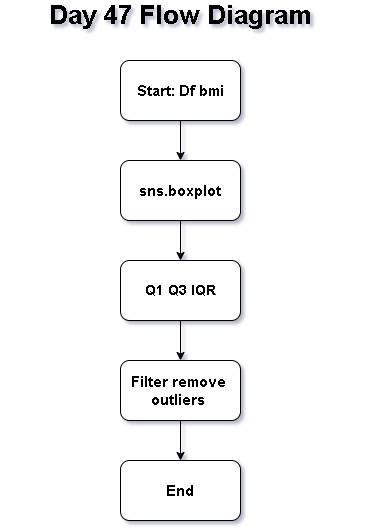

The diagram above was exported from draw.io. Its source (the exported page's mxGraphModel, read from the mxfile embedded in the PNG):
<mxGraphModel dx="860" dy="1565" grid="1" gridSize="10" guides="1" tooltips="1" connect="1" arrows="1" fold="1" page="1" pageScale="1" pageWidth="850" pageHeight="1100" math="0" shadow="0">
  <root>
    <mxCell id="0" />
    <mxCell id="1" parent="0" />
    <mxCell id="_UmWlCzFzpc6B90k7-DW-8" edge="1" parent="1" source="_UmWlCzFzpc6B90k7-DW-1" style="edgeStyle=orthogonalEdgeStyle;rounded=0;orthogonalLoop=1;jettySize=auto;html=1;" target="_UmWlCzFzpc6B90k7-DW-3" value="">
      <mxGeometry relative="1" as="geometry" />
    </mxCell>
    <mxCell id="_UmWlCzFzpc6B90k7-DW-1" parent="1" style="rounded=1;whiteSpace=wrap;html=1;" value="&lt;b&gt;&lt;font style=&quot;font-size: 14px;&quot;&gt;Q1 Q3 IQR&lt;br&gt;&lt;/font&gt;&lt;/b&gt;" vertex="1">
      <mxGeometry height="60" width="120" x="370" y="220" as="geometry" />
    </mxCell>
    <mxCell id="_UmWlCzFzpc6B90k7-DW-2" parent="1" style="rounded=1;whiteSpace=wrap;html=1;" value="&lt;b&gt;&lt;font style=&quot;font-size: 15px;&quot;&gt;End&lt;/font&gt;&lt;/b&gt;" vertex="1">
      <mxGeometry height="60" width="120" x="370" y="420" as="geometry" />
    </mxCell>
    <mxCell id="_UmWlCzFzpc6B90k7-DW-9" edge="1" parent="1" source="_UmWlCzFzpc6B90k7-DW-3" style="edgeStyle=orthogonalEdgeStyle;rounded=0;orthogonalLoop=1;jettySize=auto;html=1;" target="_UmWlCzFzpc6B90k7-DW-2" value="">
      <mxGeometry relative="1" as="geometry" />
    </mxCell>
    <mxCell id="_UmWlCzFzpc6B90k7-DW-3" parent="1" style="rounded=1;whiteSpace=wrap;html=1;" value="&lt;b&gt;&lt;font style=&quot;font-size: 15px;&quot;&gt;Filter remove&amp;nbsp;&lt;/font&gt;&lt;/b&gt;&lt;div&gt;&lt;b&gt;&lt;font style=&quot;font-size: 15px;&quot;&gt;outliers&amp;nbsp;&lt;/font&gt;&lt;/b&gt;&lt;/div&gt;" vertex="1">
      <mxGeometry height="60" width="120" x="370" y="320" as="geometry" />
    </mxCell>
    <mxCell id="_UmWlCzFzpc6B90k7-DW-7" edge="1" parent="1" source="_UmWlCzFzpc6B90k7-DW-4" style="edgeStyle=orthogonalEdgeStyle;rounded=0;orthogonalLoop=1;jettySize=auto;html=1;" target="_UmWlCzFzpc6B90k7-DW-1" value="">
      <mxGeometry relative="1" as="geometry" />
    </mxCell>
    <mxCell id="_UmWlCzFzpc6B90k7-DW-4" parent="1" style="rounded=1;whiteSpace=wrap;html=1;" value="&lt;b&gt;&lt;font style=&quot;font-size: 15px;&quot;&gt;sns.boxplot&lt;/font&gt;&lt;/b&gt;" vertex="1">
      <mxGeometry height="60" width="120" x="370" y="120" as="geometry" />
    </mxCell>
    <mxCell id="_UmWlCzFzpc6B90k7-DW-6" edge="1" parent="1" source="_UmWlCzFzpc6B90k7-DW-5" style="edgeStyle=orthogonalEdgeStyle;rounded=0;orthogonalLoop=1;jettySize=auto;html=1;" target="_UmWlCzFzpc6B90k7-DW-4" value="">
      <mxGeometry relative="1" as="geometry" />
    </mxCell>
    <mxCell id="_UmWlCzFzpc6B90k7-DW-5" parent="1" style="rounded=1;whiteSpace=wrap;html=1;" value="&lt;b&gt;&lt;font style=&quot;font-size: 15px;&quot;&gt;Start: Df bmi&lt;/font&gt;&lt;/b&gt;" vertex="1">
      <mxGeometry height="60" width="120" x="370" y="20" as="geometry" />
    </mxCell>
    <mxCell id="_UmWlCzFzpc6B90k7-DW-10" parent="1" style="text;html=1;whiteSpace=wrap;strokeColor=none;fillColor=none;align=center;verticalAlign=middle;rounded=0;" value="&lt;b&gt;&lt;font style=&quot;font-size: 26px;&quot;&gt;Day 47 Flow Diagram&lt;/font&gt;&lt;/b&gt;" vertex="1">
      <mxGeometry height="30" width="360" x="250" y="-40" as="geometry" />
    </mxCell>
  </root>
</mxGraphModel>